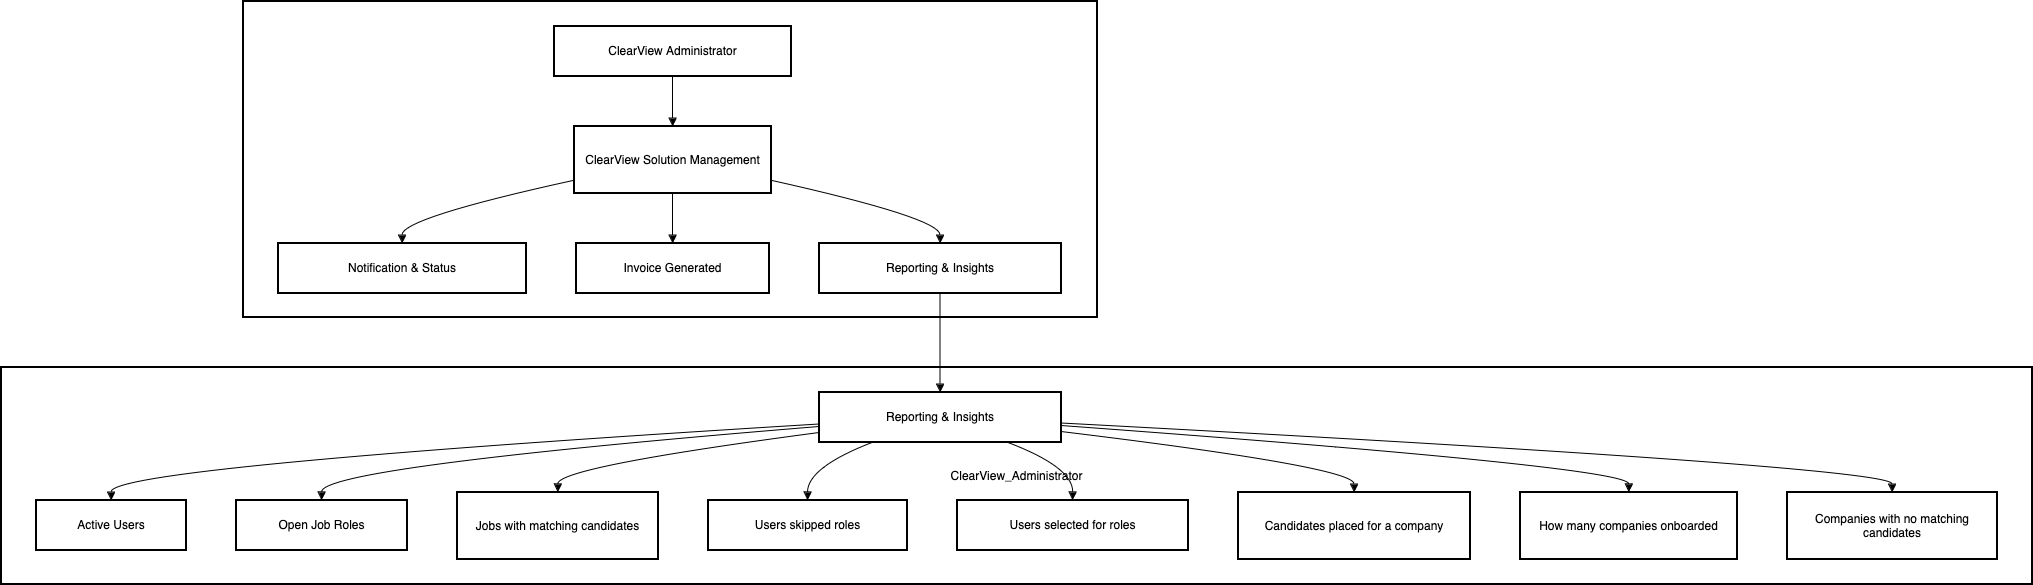

The diagram above was exported from draw.io. Its source (the exported page's mxGraphModel, read from the mxfile embedded in the PNG):
<mxGraphModel dx="1026" dy="640" grid="0" gridSize="10" guides="1" tooltips="1" connect="1" arrows="1" fold="1" page="1" pageScale="1" pageWidth="1100" pageHeight="850" math="0" shadow="0">
  <root>
    <mxCell id="0" />
    <mxCell id="1" parent="0" />
    <mxCell id="6ucBau1-frj5fcy6baZU-1" value="ClearView_Administrator" style="whiteSpace=wrap;strokeWidth=2;" vertex="1" parent="1">
      <mxGeometry x="20" y="386" width="2031" height="217" as="geometry" />
    </mxCell>
    <mxCell id="6ucBau1-frj5fcy6baZU-2" value="ClearView_Admin_Notifications" style="whiteSpace=wrap;strokeWidth=2;" vertex="1" parent="1">
      <mxGeometry x="262" y="20" width="854" height="316" as="geometry" />
    </mxCell>
    <mxCell id="6ucBau1-frj5fcy6baZU-3" value="ClearView Administrator" style="whiteSpace=wrap;strokeWidth=2;" vertex="1" parent="1">
      <mxGeometry x="573" y="45" width="237" height="50" as="geometry" />
    </mxCell>
    <mxCell id="6ucBau1-frj5fcy6baZU-4" value="ClearView Solution Management" style="whiteSpace=wrap;strokeWidth=2;" vertex="1" parent="1">
      <mxGeometry x="593" y="145" width="197" height="67" as="geometry" />
    </mxCell>
    <mxCell id="6ucBau1-frj5fcy6baZU-5" value="Notification &amp; Status" style="whiteSpace=wrap;strokeWidth=2;" vertex="1" parent="1">
      <mxGeometry x="297" y="262" width="248" height="50" as="geometry" />
    </mxCell>
    <mxCell id="6ucBau1-frj5fcy6baZU-6" value="Invoice Generated" style="whiteSpace=wrap;strokeWidth=2;" vertex="1" parent="1">
      <mxGeometry x="595" y="262" width="193" height="50" as="geometry" />
    </mxCell>
    <mxCell id="6ucBau1-frj5fcy6baZU-7" value="Reporting &amp; Insights" style="whiteSpace=wrap;strokeWidth=2;" vertex="1" parent="1">
      <mxGeometry x="838" y="262" width="242" height="50" as="geometry" />
    </mxCell>
    <mxCell id="6ucBau1-frj5fcy6baZU-8" value="Reporting &amp; Insights" style="whiteSpace=wrap;strokeWidth=2;" vertex="1" parent="1">
      <mxGeometry x="838" y="411" width="242" height="50" as="geometry" />
    </mxCell>
    <mxCell id="6ucBau1-frj5fcy6baZU-9" value="Active Users" style="whiteSpace=wrap;strokeWidth=2;" vertex="1" parent="1">
      <mxGeometry x="55" y="519" width="150" height="50" as="geometry" />
    </mxCell>
    <mxCell id="6ucBau1-frj5fcy6baZU-10" value="Open Job Roles" style="whiteSpace=wrap;strokeWidth=2;" vertex="1" parent="1">
      <mxGeometry x="255" y="519" width="171" height="50" as="geometry" />
    </mxCell>
    <mxCell id="6ucBau1-frj5fcy6baZU-11" value="Jobs with matching candidates" style="whiteSpace=wrap;strokeWidth=2;" vertex="1" parent="1">
      <mxGeometry x="476" y="511" width="201" height="67" as="geometry" />
    </mxCell>
    <mxCell id="6ucBau1-frj5fcy6baZU-12" value="Users skipped roles" style="whiteSpace=wrap;strokeWidth=2;" vertex="1" parent="1">
      <mxGeometry x="727" y="519" width="199" height="50" as="geometry" />
    </mxCell>
    <mxCell id="6ucBau1-frj5fcy6baZU-13" value="Users selected for roles" style="whiteSpace=wrap;strokeWidth=2;" vertex="1" parent="1">
      <mxGeometry x="976" y="519" width="231" height="50" as="geometry" />
    </mxCell>
    <mxCell id="6ucBau1-frj5fcy6baZU-14" value="Candidates placed for a company" style="whiteSpace=wrap;strokeWidth=2;" vertex="1" parent="1">
      <mxGeometry x="1257" y="511" width="232" height="67" as="geometry" />
    </mxCell>
    <mxCell id="6ucBau1-frj5fcy6baZU-15" value="How many companies onboarded" style="whiteSpace=wrap;strokeWidth=2;" vertex="1" parent="1">
      <mxGeometry x="1539" y="511" width="217" height="67" as="geometry" />
    </mxCell>
    <mxCell id="6ucBau1-frj5fcy6baZU-16" value="Companies with no matching candidates" style="whiteSpace=wrap;strokeWidth=2;" vertex="1" parent="1">
      <mxGeometry x="1806" y="511" width="210" height="67" as="geometry" />
    </mxCell>
    <mxCell id="6ucBau1-frj5fcy6baZU-17" value="" style="curved=1;startArrow=none;endArrow=block;exitX=0.5;exitY=0.99;entryX=0.5;entryY=-0.01;rounded=0;" edge="1" parent="1" source="6ucBau1-frj5fcy6baZU-3" target="6ucBau1-frj5fcy6baZU-4">
      <mxGeometry relative="1" as="geometry">
        <Array as="points" />
      </mxGeometry>
    </mxCell>
    <mxCell id="6ucBau1-frj5fcy6baZU-18" value="" style="curved=1;startArrow=none;endArrow=block;exitX=0;exitY=0.81;entryX=0.5;entryY=-0.01;rounded=0;" edge="1" parent="1" source="6ucBau1-frj5fcy6baZU-4" target="6ucBau1-frj5fcy6baZU-5">
      <mxGeometry relative="1" as="geometry">
        <Array as="points">
          <mxPoint x="421" y="237" />
        </Array>
      </mxGeometry>
    </mxCell>
    <mxCell id="6ucBau1-frj5fcy6baZU-19" value="" style="curved=1;startArrow=none;endArrow=block;exitX=0.5;exitY=0.99;entryX=0.5;entryY=-0.01;rounded=0;" edge="1" parent="1" source="6ucBau1-frj5fcy6baZU-4" target="6ucBau1-frj5fcy6baZU-6">
      <mxGeometry relative="1" as="geometry">
        <Array as="points" />
      </mxGeometry>
    </mxCell>
    <mxCell id="6ucBau1-frj5fcy6baZU-20" value="" style="curved=1;startArrow=none;endArrow=block;exitX=1;exitY=0.81;entryX=0.5;entryY=-0.01;rounded=0;" edge="1" parent="1" source="6ucBau1-frj5fcy6baZU-4" target="6ucBau1-frj5fcy6baZU-7">
      <mxGeometry relative="1" as="geometry">
        <Array as="points">
          <mxPoint x="959" y="237" />
        </Array>
      </mxGeometry>
    </mxCell>
    <mxCell id="6ucBau1-frj5fcy6baZU-21" value="" style="curved=1;startArrow=none;endArrow=block;exitX=0.5;exitY=0.98;entryX=0.5;entryY=0;rounded=0;" edge="1" parent="1" source="6ucBau1-frj5fcy6baZU-7" target="6ucBau1-frj5fcy6baZU-8">
      <mxGeometry relative="1" as="geometry">
        <Array as="points" />
      </mxGeometry>
    </mxCell>
    <mxCell id="6ucBau1-frj5fcy6baZU-22" value="" style="curved=1;startArrow=none;endArrow=block;exitX=0;exitY=0.64;entryX=0.5;entryY=0.01;rounded=0;" edge="1" parent="1" source="6ucBau1-frj5fcy6baZU-8" target="6ucBau1-frj5fcy6baZU-9">
      <mxGeometry relative="1" as="geometry">
        <Array as="points">
          <mxPoint x="130" y="486" />
        </Array>
      </mxGeometry>
    </mxCell>
    <mxCell id="6ucBau1-frj5fcy6baZU-23" value="" style="curved=1;startArrow=none;endArrow=block;exitX=0;exitY=0.69;entryX=0.5;entryY=0.01;rounded=0;" edge="1" parent="1" source="6ucBau1-frj5fcy6baZU-8" target="6ucBau1-frj5fcy6baZU-10">
      <mxGeometry relative="1" as="geometry">
        <Array as="points">
          <mxPoint x="341" y="486" />
        </Array>
      </mxGeometry>
    </mxCell>
    <mxCell id="6ucBau1-frj5fcy6baZU-24" value="" style="curved=1;startArrow=none;endArrow=block;exitX=0;exitY=0.81;entryX=0.5;entryY=-0.01;rounded=0;" edge="1" parent="1" source="6ucBau1-frj5fcy6baZU-8" target="6ucBau1-frj5fcy6baZU-11">
      <mxGeometry relative="1" as="geometry">
        <Array as="points">
          <mxPoint x="577" y="486" />
        </Array>
      </mxGeometry>
    </mxCell>
    <mxCell id="6ucBau1-frj5fcy6baZU-25" value="" style="curved=1;startArrow=none;endArrow=block;exitX=0.23;exitY=0.99;entryX=0.5;entryY=0.01;rounded=0;" edge="1" parent="1" source="6ucBau1-frj5fcy6baZU-8" target="6ucBau1-frj5fcy6baZU-12">
      <mxGeometry relative="1" as="geometry">
        <Array as="points">
          <mxPoint x="827" y="486" />
        </Array>
      </mxGeometry>
    </mxCell>
    <mxCell id="6ucBau1-frj5fcy6baZU-26" value="" style="curved=1;startArrow=none;endArrow=block;exitX=0.77;exitY=0.99;entryX=0.5;entryY=0.01;rounded=0;" edge="1" parent="1" source="6ucBau1-frj5fcy6baZU-8" target="6ucBau1-frj5fcy6baZU-13">
      <mxGeometry relative="1" as="geometry">
        <Array as="points">
          <mxPoint x="1092" y="486" />
        </Array>
      </mxGeometry>
    </mxCell>
    <mxCell id="6ucBau1-frj5fcy6baZU-27" value="" style="curved=1;startArrow=none;endArrow=block;exitX=1;exitY=0.79;entryX=0.5;entryY=-0.01;rounded=0;" edge="1" parent="1" source="6ucBau1-frj5fcy6baZU-8" target="6ucBau1-frj5fcy6baZU-14">
      <mxGeometry relative="1" as="geometry">
        <Array as="points">
          <mxPoint x="1373" y="486" />
        </Array>
      </mxGeometry>
    </mxCell>
    <mxCell id="6ucBau1-frj5fcy6baZU-28" value="" style="curved=1;startArrow=none;endArrow=block;exitX=1;exitY=0.67;entryX=0.5;entryY=-0.01;rounded=0;" edge="1" parent="1" source="6ucBau1-frj5fcy6baZU-8" target="6ucBau1-frj5fcy6baZU-15">
      <mxGeometry relative="1" as="geometry">
        <Array as="points">
          <mxPoint x="1648" y="486" />
        </Array>
      </mxGeometry>
    </mxCell>
    <mxCell id="6ucBau1-frj5fcy6baZU-29" value="" style="curved=1;startArrow=none;endArrow=block;exitX=1;exitY=0.62;entryX=0.5;entryY=-0.01;rounded=0;" edge="1" parent="1" source="6ucBau1-frj5fcy6baZU-8" target="6ucBau1-frj5fcy6baZU-16">
      <mxGeometry relative="1" as="geometry">
        <Array as="points">
          <mxPoint x="1911" y="486" />
        </Array>
      </mxGeometry>
    </mxCell>
  </root>
</mxGraphModel>